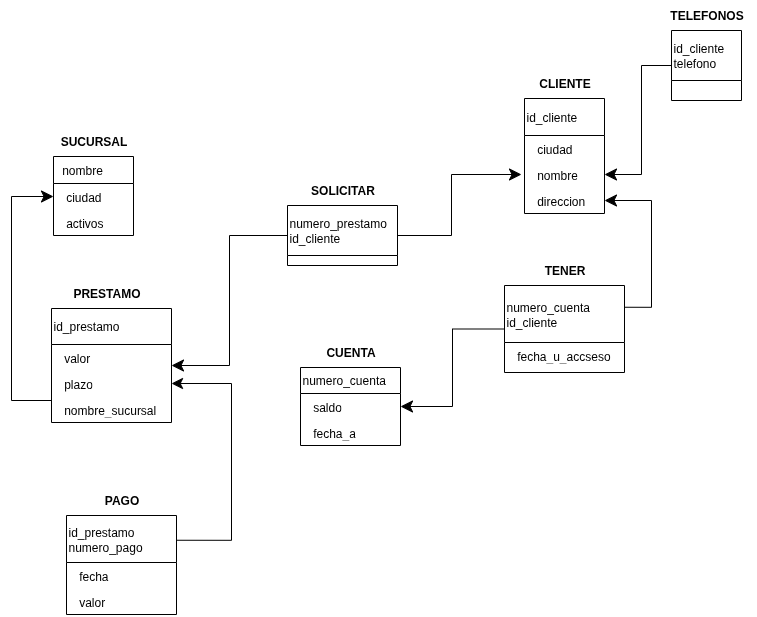

The diagram above was exported from draw.io. Its source (the exported page's mxGraphModel, read from the mxfile embedded in the PNG):
<mxGraphModel dx="1422" dy="894" grid="1" gridSize="10" guides="1" tooltips="1" connect="1" arrows="1" fold="1" page="1" pageScale="1" pageWidth="827" pageHeight="1169" math="0" shadow="0">
  <root>
    <mxCell id="0" />
    <mxCell id="1" parent="0" />
    <mxCell id="oPXRSn1LA7k6ZmyRwilY-3" value="&amp;nbsp; nombre" style="swimlane;fontStyle=0;childLayout=stackLayout;horizontal=1;startSize=27;fillColor=none;horizontalStack=0;resizeParent=1;resizeParentMax=0;resizeLast=0;collapsible=1;marginBottom=0;whiteSpace=wrap;html=1;align=left;rounded=0;" parent="1" vertex="1">
      <mxGeometry x="82" y="242" width="80" height="79" as="geometry">
        <mxRectangle x="80" y="200" width="90" height="30" as="alternateBounds" />
      </mxGeometry>
    </mxCell>
    <mxCell id="oPXRSn1LA7k6ZmyRwilY-4" value="&amp;nbsp; ciudad" style="text;strokeColor=none;fillColor=none;align=left;verticalAlign=top;spacingLeft=4;spacingRight=4;overflow=hidden;rotatable=0;points=[[0,0.5],[1,0.5]];portConstraint=eastwest;whiteSpace=wrap;html=1;rounded=0;" parent="oPXRSn1LA7k6ZmyRwilY-3" vertex="1">
      <mxGeometry y="27" width="80" height="26" as="geometry" />
    </mxCell>
    <mxCell id="oPXRSn1LA7k6ZmyRwilY-7" value="&amp;nbsp; activos&lt;div&gt;&lt;br&gt;&lt;/div&gt;" style="text;strokeColor=none;fillColor=none;align=left;verticalAlign=top;spacingLeft=4;spacingRight=4;overflow=hidden;rotatable=0;points=[[0,0.5],[1,0.5]];portConstraint=eastwest;whiteSpace=wrap;html=1;rounded=0;" parent="oPXRSn1LA7k6ZmyRwilY-3" vertex="1">
      <mxGeometry y="53" width="80" height="26" as="geometry" />
    </mxCell>
    <mxCell id="oPXRSn1LA7k6ZmyRwilY-9" value="&lt;b&gt;SUCURSAL&lt;/b&gt;" style="text;html=1;align=center;verticalAlign=middle;resizable=0;points=[];autosize=1;strokeColor=none;fillColor=none;rounded=0;" parent="1" vertex="1">
      <mxGeometry x="77" y="212" width="90" height="30" as="geometry" />
    </mxCell>
    <mxCell id="oPXRSn1LA7k6ZmyRwilY-10" value="id_cliente" style="swimlane;fontStyle=0;childLayout=stackLayout;horizontal=1;startSize=37;fillColor=none;horizontalStack=0;resizeParent=1;resizeParentMax=0;resizeLast=0;collapsible=1;marginBottom=0;whiteSpace=wrap;html=1;align=left;rounded=0;" parent="1" vertex="1">
      <mxGeometry x="553" y="184" width="80" height="115" as="geometry" />
    </mxCell>
    <mxCell id="oPXRSn1LA7k6ZmyRwilY-12" value="&amp;nbsp; ciudad" style="text;strokeColor=none;fillColor=none;align=left;verticalAlign=top;spacingLeft=4;spacingRight=4;overflow=hidden;rotatable=0;points=[[0,0.5],[1,0.5]];portConstraint=eastwest;whiteSpace=wrap;html=1;rounded=0;" parent="oPXRSn1LA7k6ZmyRwilY-10" vertex="1">
      <mxGeometry y="37" width="80" height="26" as="geometry" />
    </mxCell>
    <mxCell id="oPXRSn1LA7k6ZmyRwilY-59" value="&amp;nbsp; nombre" style="text;strokeColor=none;fillColor=none;align=left;verticalAlign=top;spacingLeft=4;spacingRight=4;overflow=hidden;rotatable=0;points=[[0,0.5],[1,0.5]];portConstraint=eastwest;whiteSpace=wrap;html=1;rounded=0;" parent="oPXRSn1LA7k6ZmyRwilY-10" vertex="1">
      <mxGeometry y="63" width="80" height="26" as="geometry" />
    </mxCell>
    <mxCell id="oPXRSn1LA7k6ZmyRwilY-11" value="&amp;nbsp; direccion" style="text;strokeColor=none;fillColor=none;align=left;verticalAlign=top;spacingLeft=4;spacingRight=4;overflow=hidden;rotatable=0;points=[[0,0.5],[1,0.5]];portConstraint=eastwest;whiteSpace=wrap;html=1;rounded=0;" parent="oPXRSn1LA7k6ZmyRwilY-10" vertex="1">
      <mxGeometry y="89" width="80" height="26" as="geometry" />
    </mxCell>
    <mxCell id="oPXRSn1LA7k6ZmyRwilY-14" value="&lt;b&gt;CLIENTE&lt;/b&gt;" style="text;html=1;align=center;verticalAlign=middle;resizable=0;points=[];autosize=1;strokeColor=none;fillColor=none;rounded=0;" parent="1" vertex="1">
      <mxGeometry x="558" y="154" width="70" height="30" as="geometry" />
    </mxCell>
    <mxCell id="oPXRSn1LA7k6ZmyRwilY-65" style="edgeStyle=orthogonalEdgeStyle;orthogonalLoop=1;jettySize=auto;html=1;elbow=vertical;arcSize=0;exitX=1;exitY=0.5;exitDx=0;exitDy=0;startArrow=none;startFill=0;endArrow=classic;endFill=1;endSize=10;" parent="1" source="oPXRSn1LA7k6ZmyRwilY-15" edge="1">
      <mxGeometry relative="1" as="geometry">
        <mxPoint x="550" y="260" as="targetPoint" />
        <Array as="points">
          <mxPoint x="480" y="321" />
          <mxPoint x="480" y="260" />
        </Array>
      </mxGeometry>
    </mxCell>
    <mxCell id="oPXRSn1LA7k6ZmyRwilY-15" value="numero_prestamo&lt;div&gt;id_cliente&lt;/div&gt;" style="swimlane;fontStyle=0;childLayout=stackLayout;horizontal=1;startSize=50;fillColor=none;horizontalStack=0;resizeParent=1;resizeParentMax=0;resizeLast=0;collapsible=1;marginBottom=0;whiteSpace=wrap;html=1;align=left;rounded=0;" parent="1" vertex="1">
      <mxGeometry x="316" y="291" width="110" height="60" as="geometry" />
    </mxCell>
    <mxCell id="oPXRSn1LA7k6ZmyRwilY-19" value="&lt;b&gt;SOLICITAR&lt;/b&gt;" style="text;html=1;align=center;verticalAlign=middle;resizable=0;points=[];autosize=1;strokeColor=none;fillColor=none;rounded=0;" parent="1" vertex="1">
      <mxGeometry x="326" y="261" width="90" height="30" as="geometry" />
    </mxCell>
    <mxCell id="oPXRSn1LA7k6ZmyRwilY-64" style="edgeStyle=orthogonalEdgeStyle;orthogonalLoop=1;jettySize=auto;html=1;entryX=0;entryY=0.5;entryDx=0;entryDy=0;elbow=vertical;arcSize=0;startArrow=classic;startFill=1;startSize=10;endArrow=none;endFill=0;" parent="1" source="oPXRSn1LA7k6ZmyRwilY-20" target="oPXRSn1LA7k6ZmyRwilY-15" edge="1">
      <mxGeometry relative="1" as="geometry" />
    </mxCell>
    <mxCell id="oPXRSn1LA7k6ZmyRwilY-20" value="id_prestamo" style="swimlane;fontStyle=0;childLayout=stackLayout;horizontal=1;startSize=36;fillColor=none;horizontalStack=0;resizeParent=1;resizeParentMax=0;resizeLast=0;collapsible=1;marginBottom=0;whiteSpace=wrap;html=1;align=left;rounded=0;" parent="1" vertex="1">
      <mxGeometry x="80" y="394" width="120" height="114" as="geometry" />
    </mxCell>
    <mxCell id="oPXRSn1LA7k6ZmyRwilY-21" value="&amp;nbsp; valor" style="text;strokeColor=none;fillColor=none;align=left;verticalAlign=top;spacingLeft=4;spacingRight=4;overflow=hidden;rotatable=0;points=[[0,0.5],[1,0.5]];portConstraint=eastwest;whiteSpace=wrap;html=1;rounded=0;" parent="oPXRSn1LA7k6ZmyRwilY-20" vertex="1">
      <mxGeometry y="36" width="120" height="26" as="geometry" />
    </mxCell>
    <mxCell id="oPXRSn1LA7k6ZmyRwilY-22" value="&amp;nbsp; plazo" style="text;strokeColor=none;fillColor=none;align=left;verticalAlign=top;spacingLeft=4;spacingRight=4;overflow=hidden;rotatable=0;points=[[0,0.5],[1,0.5]];portConstraint=eastwest;whiteSpace=wrap;html=1;rounded=0;" parent="oPXRSn1LA7k6ZmyRwilY-20" vertex="1">
      <mxGeometry y="62" width="120" height="26" as="geometry" />
    </mxCell>
    <mxCell id="oPXRSn1LA7k6ZmyRwilY-23" value="&amp;nbsp; nombre_sucursal" style="text;strokeColor=none;fillColor=none;align=left;verticalAlign=top;spacingLeft=4;spacingRight=4;overflow=hidden;rotatable=0;points=[[0,0.5],[1,0.5]];portConstraint=eastwest;whiteSpace=wrap;html=1;rounded=0;" parent="oPXRSn1LA7k6ZmyRwilY-20" vertex="1">
      <mxGeometry y="88" width="120" height="26" as="geometry" />
    </mxCell>
    <mxCell id="oPXRSn1LA7k6ZmyRwilY-24" value="&lt;b&gt;PRESTAMO&lt;/b&gt;" style="text;html=1;align=center;verticalAlign=middle;resizable=0;points=[];autosize=1;strokeColor=none;fillColor=none;rounded=0;" parent="1" vertex="1">
      <mxGeometry x="90" y="364" width="90" height="30" as="geometry" />
    </mxCell>
    <mxCell id="oPXRSn1LA7k6ZmyRwilY-62" style="edgeStyle=orthogonalEdgeStyle;orthogonalLoop=1;jettySize=auto;html=1;exitX=1;exitY=0.25;exitDx=0;exitDy=0;entryX=1;entryY=0.5;entryDx=0;entryDy=0;startSize=7;endSize=9;elbow=vertical;arcSize=0;" parent="1" source="oPXRSn1LA7k6ZmyRwilY-25" target="oPXRSn1LA7k6ZmyRwilY-22" edge="1">
      <mxGeometry relative="1" as="geometry">
        <Array as="points">
          <mxPoint x="260" y="626" />
          <mxPoint x="260" y="469" />
        </Array>
      </mxGeometry>
    </mxCell>
    <mxCell id="oPXRSn1LA7k6ZmyRwilY-25" value="&lt;div&gt;id_prestamo&lt;/div&gt;&lt;div&gt;numero_pago&lt;/div&gt;" style="swimlane;fontStyle=0;childLayout=stackLayout;horizontal=1;startSize=47;fillColor=none;horizontalStack=0;resizeParent=1;resizeParentMax=0;resizeLast=0;collapsible=1;marginBottom=0;whiteSpace=wrap;html=1;align=left;rounded=0;" parent="1" vertex="1">
      <mxGeometry x="95" y="601" width="110" height="99" as="geometry" />
    </mxCell>
    <mxCell id="oPXRSn1LA7k6ZmyRwilY-26" value="&amp;nbsp; fecha" style="text;strokeColor=none;fillColor=none;align=left;verticalAlign=top;spacingLeft=4;spacingRight=4;overflow=hidden;rotatable=0;points=[[0,0.5],[1,0.5]];portConstraint=eastwest;whiteSpace=wrap;html=1;rounded=0;" parent="oPXRSn1LA7k6ZmyRwilY-25" vertex="1">
      <mxGeometry y="47" width="110" height="26" as="geometry" />
    </mxCell>
    <mxCell id="oPXRSn1LA7k6ZmyRwilY-27" value="&amp;nbsp; valor" style="text;strokeColor=none;fillColor=none;align=left;verticalAlign=top;spacingLeft=4;spacingRight=4;overflow=hidden;rotatable=0;points=[[0,0.5],[1,0.5]];portConstraint=eastwest;whiteSpace=wrap;html=1;rounded=0;" parent="oPXRSn1LA7k6ZmyRwilY-25" vertex="1">
      <mxGeometry y="73" width="110" height="26" as="geometry" />
    </mxCell>
    <mxCell id="oPXRSn1LA7k6ZmyRwilY-29" value="&lt;b&gt;PAGO&lt;/b&gt;" style="text;html=1;align=center;verticalAlign=middle;resizable=0;points=[];autosize=1;strokeColor=none;fillColor=none;rounded=0;" parent="1" vertex="1">
      <mxGeometry x="120" y="571" width="60" height="30" as="geometry" />
    </mxCell>
    <mxCell id="oPXRSn1LA7k6ZmyRwilY-30" value="numero_cuenta" style="swimlane;fontStyle=0;childLayout=stackLayout;horizontal=1;startSize=26;fillColor=none;horizontalStack=0;resizeParent=1;resizeParentMax=0;resizeLast=0;collapsible=1;marginBottom=0;whiteSpace=wrap;html=1;align=left;rounded=0;" parent="1" vertex="1">
      <mxGeometry x="329" y="453" width="100" height="78" as="geometry" />
    </mxCell>
    <mxCell id="oPXRSn1LA7k6ZmyRwilY-31" value="&amp;nbsp; saldo" style="text;strokeColor=none;fillColor=none;align=left;verticalAlign=top;spacingLeft=4;spacingRight=4;overflow=hidden;rotatable=0;points=[[0,0.5],[1,0.5]];portConstraint=eastwest;whiteSpace=wrap;html=1;rounded=0;" parent="oPXRSn1LA7k6ZmyRwilY-30" vertex="1">
      <mxGeometry y="26" width="100" height="26" as="geometry" />
    </mxCell>
    <mxCell id="oPXRSn1LA7k6ZmyRwilY-32" value="&amp;nbsp; fecha_a" style="text;strokeColor=none;fillColor=none;align=left;verticalAlign=top;spacingLeft=4;spacingRight=4;overflow=hidden;rotatable=0;points=[[0,0.5],[1,0.5]];portConstraint=eastwest;whiteSpace=wrap;html=1;rounded=0;" parent="oPXRSn1LA7k6ZmyRwilY-30" vertex="1">
      <mxGeometry y="52" width="100" height="26" as="geometry" />
    </mxCell>
    <mxCell id="oPXRSn1LA7k6ZmyRwilY-34" value="&lt;b&gt;CUENTA&lt;/b&gt;" style="text;html=1;align=center;verticalAlign=middle;resizable=0;points=[];autosize=1;strokeColor=none;fillColor=none;rounded=0;" parent="1" vertex="1">
      <mxGeometry x="344" y="423" width="70" height="30" as="geometry" />
    </mxCell>
    <mxCell id="oPXRSn1LA7k6ZmyRwilY-68" style="edgeStyle=orthogonalEdgeStyle;orthogonalLoop=1;jettySize=auto;html=1;exitX=0;exitY=0.5;exitDx=0;exitDy=0;entryX=1;entryY=0.5;entryDx=0;entryDy=0;elbow=vertical;arcSize=0;endArrow=classic;endFill=1;startArrow=none;startFill=0;startSize=10;endSize=10;" parent="1" source="oPXRSn1LA7k6ZmyRwilY-50" target="oPXRSn1LA7k6ZmyRwilY-31" edge="1">
      <mxGeometry relative="1" as="geometry" />
    </mxCell>
    <mxCell id="oPXRSn1LA7k6ZmyRwilY-50" value="numero_cuenta&lt;div&gt;id_cliente&lt;/div&gt;" style="swimlane;fontStyle=0;childLayout=stackLayout;horizontal=1;startSize=57;fillColor=none;horizontalStack=0;resizeParent=1;resizeParentMax=0;resizeLast=0;collapsible=1;marginBottom=0;whiteSpace=wrap;html=1;align=left;rounded=0;" parent="1" vertex="1">
      <mxGeometry x="533" y="371" width="120" height="87" as="geometry" />
    </mxCell>
    <mxCell id="oPXRSn1LA7k6ZmyRwilY-51" value="&amp;nbsp; fecha_u_accseso" style="text;strokeColor=none;fillColor=none;align=left;verticalAlign=top;spacingLeft=4;spacingRight=4;overflow=hidden;rotatable=0;points=[[0,0.5],[1,0.5]];portConstraint=eastwest;whiteSpace=wrap;html=1;rounded=0;" parent="oPXRSn1LA7k6ZmyRwilY-50" vertex="1">
      <mxGeometry y="57" width="120" height="30" as="geometry" />
    </mxCell>
    <mxCell id="oPXRSn1LA7k6ZmyRwilY-54" value="&lt;b&gt;TENER&lt;/b&gt;" style="text;html=1;align=center;verticalAlign=middle;resizable=0;points=[];autosize=1;strokeColor=none;fillColor=none;rounded=0;" parent="1" vertex="1">
      <mxGeometry x="563" y="341" width="60" height="30" as="geometry" />
    </mxCell>
    <mxCell id="oPXRSn1LA7k6ZmyRwilY-55" value="id_cliente&lt;div&gt;telefono&lt;/div&gt;" style="swimlane;fontStyle=0;childLayout=stackLayout;horizontal=1;startSize=50;fillColor=none;horizontalStack=0;resizeParent=1;resizeParentMax=0;resizeLast=0;collapsible=1;marginBottom=0;whiteSpace=wrap;html=1;align=left;rounded=0;" parent="1" vertex="1">
      <mxGeometry x="700" y="116" width="70" height="70" as="geometry" />
    </mxCell>
    <mxCell id="oPXRSn1LA7k6ZmyRwilY-58" value="&lt;b&gt;TELEFONOS&lt;/b&gt;" style="text;html=1;align=center;verticalAlign=middle;resizable=0;points=[];autosize=1;strokeColor=none;fillColor=none;rounded=0;" parent="1" vertex="1">
      <mxGeometry x="685" y="86" width="100" height="30" as="geometry" />
    </mxCell>
    <mxCell id="oPXRSn1LA7k6ZmyRwilY-63" style="edgeStyle=orthogonalEdgeStyle;orthogonalLoop=1;jettySize=auto;html=1;exitX=0;exitY=0.5;exitDx=0;exitDy=0;entryX=0;entryY=0.5;entryDx=0;entryDy=0;elbow=vertical;arcSize=0;endSize=10;" parent="1" source="oPXRSn1LA7k6ZmyRwilY-23" target="oPXRSn1LA7k6ZmyRwilY-4" edge="1">
      <mxGeometry relative="1" as="geometry">
        <Array as="points">
          <mxPoint x="80" y="486" />
          <mxPoint x="40" y="486" />
          <mxPoint x="40" y="282" />
        </Array>
      </mxGeometry>
    </mxCell>
    <mxCell id="oPXRSn1LA7k6ZmyRwilY-66" style="edgeStyle=orthogonalEdgeStyle;orthogonalLoop=1;jettySize=auto;html=1;entryX=0;entryY=0.5;entryDx=0;entryDy=0;elbow=vertical;arcSize=0;exitX=1;exitY=0.5;exitDx=0;exitDy=0;endArrow=none;endFill=0;startArrow=classic;startFill=1;startSize=10;" parent="1" source="oPXRSn1LA7k6ZmyRwilY-59" target="oPXRSn1LA7k6ZmyRwilY-55" edge="1">
      <mxGeometry relative="1" as="geometry">
        <mxPoint x="636" y="260" as="sourcePoint" />
        <Array as="points">
          <mxPoint x="670" y="260" />
          <mxPoint x="670" y="151" />
        </Array>
      </mxGeometry>
    </mxCell>
    <mxCell id="oPXRSn1LA7k6ZmyRwilY-67" style="edgeStyle=orthogonalEdgeStyle;orthogonalLoop=1;jettySize=auto;html=1;entryX=1;entryY=0.25;entryDx=0;entryDy=0;elbow=vertical;arcSize=0;exitX=1;exitY=0.5;exitDx=0;exitDy=0;endSize=10;startArrow=classic;startFill=1;startSize=10;endArrow=none;endFill=0;" parent="1" source="oPXRSn1LA7k6ZmyRwilY-11" target="oPXRSn1LA7k6ZmyRwilY-50" edge="1">
      <mxGeometry relative="1" as="geometry">
        <Array as="points">
          <mxPoint x="680" y="286" />
          <mxPoint x="680" y="393" />
        </Array>
      </mxGeometry>
    </mxCell>
  </root>
</mxGraphModel>